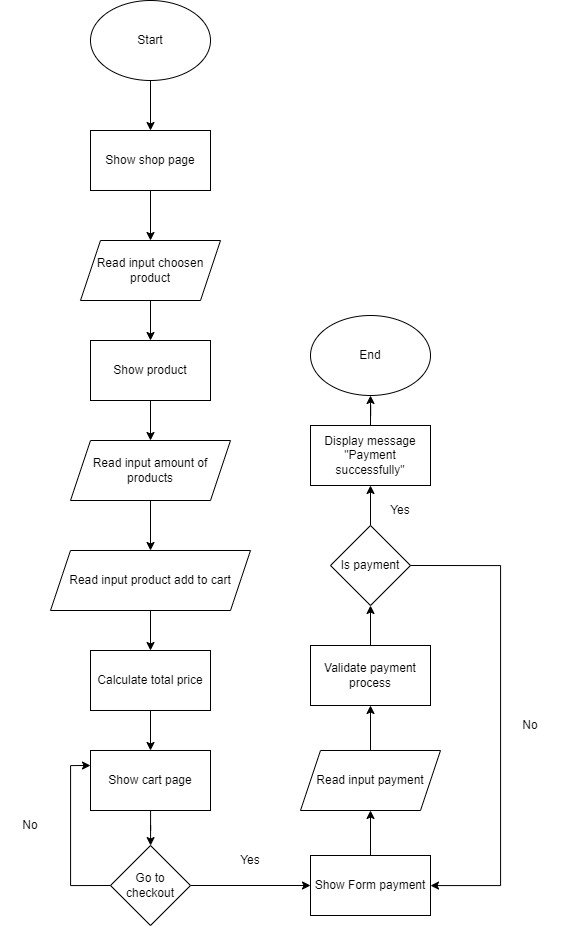

The diagram above was exported from draw.io. Its source (the exported page's mxGraphModel, read from the mxfile embedded in the PNG):
<mxGraphModel dx="1985" dy="882" grid="1" gridSize="10" guides="1" tooltips="1" connect="1" arrows="1" fold="1" page="1" pageScale="1" pageWidth="827" pageHeight="1169" math="0" shadow="0">
  <root>
    <mxCell id="0" />
    <mxCell id="1" parent="0" />
    <mxCell id="ZLlvtuPKdG8usYXQSfwR-1" style="edgeStyle=orthogonalEdgeStyle;rounded=0;orthogonalLoop=1;jettySize=auto;html=1;exitX=0.5;exitY=1;exitDx=0;exitDy=0;" edge="1" parent="1" source="ZLlvtuPKdG8usYXQSfwR-2" target="ZLlvtuPKdG8usYXQSfwR-4">
      <mxGeometry relative="1" as="geometry" />
    </mxCell>
    <mxCell id="ZLlvtuPKdG8usYXQSfwR-2" value="Start" style="ellipse;whiteSpace=wrap;html=1;" vertex="1" parent="1">
      <mxGeometry x="340" y="90" width="120" height="80" as="geometry" />
    </mxCell>
    <mxCell id="ZLlvtuPKdG8usYXQSfwR-3" style="edgeStyle=orthogonalEdgeStyle;rounded=0;orthogonalLoop=1;jettySize=auto;html=1;exitX=0.5;exitY=1;exitDx=0;exitDy=0;" edge="1" parent="1" source="ZLlvtuPKdG8usYXQSfwR-4" target="ZLlvtuPKdG8usYXQSfwR-6">
      <mxGeometry relative="1" as="geometry" />
    </mxCell>
    <mxCell id="ZLlvtuPKdG8usYXQSfwR-4" value="Show shop page" style="rounded=0;whiteSpace=wrap;html=1;" vertex="1" parent="1">
      <mxGeometry x="340" y="220" width="120" height="60" as="geometry" />
    </mxCell>
    <mxCell id="ZLlvtuPKdG8usYXQSfwR-5" style="edgeStyle=orthogonalEdgeStyle;rounded=0;orthogonalLoop=1;jettySize=auto;html=1;exitX=0.5;exitY=1;exitDx=0;exitDy=0;entryX=0.5;entryY=0;entryDx=0;entryDy=0;" edge="1" parent="1" source="ZLlvtuPKdG8usYXQSfwR-6" target="ZLlvtuPKdG8usYXQSfwR-8">
      <mxGeometry relative="1" as="geometry" />
    </mxCell>
    <mxCell id="ZLlvtuPKdG8usYXQSfwR-6" value="Read input choosen product" style="shape=parallelogram;perimeter=parallelogramPerimeter;whiteSpace=wrap;html=1;fixedSize=1;" vertex="1" parent="1">
      <mxGeometry x="330" y="330" width="140" height="60" as="geometry" />
    </mxCell>
    <mxCell id="ZLlvtuPKdG8usYXQSfwR-7" style="edgeStyle=orthogonalEdgeStyle;rounded=0;orthogonalLoop=1;jettySize=auto;html=1;exitX=0.5;exitY=1;exitDx=0;exitDy=0;entryX=0.5;entryY=0;entryDx=0;entryDy=0;" edge="1" parent="1" source="ZLlvtuPKdG8usYXQSfwR-8" target="ZLlvtuPKdG8usYXQSfwR-14">
      <mxGeometry relative="1" as="geometry" />
    </mxCell>
    <mxCell id="ZLlvtuPKdG8usYXQSfwR-8" value="Show product" style="rounded=0;whiteSpace=wrap;html=1;" vertex="1" parent="1">
      <mxGeometry x="340" y="430" width="120" height="60" as="geometry" />
    </mxCell>
    <mxCell id="Zm3aoNb4j65vioA-fX4S-1" style="edgeStyle=orthogonalEdgeStyle;rounded=0;orthogonalLoop=1;jettySize=auto;html=1;exitX=0.5;exitY=1;exitDx=0;exitDy=0;" edge="1" parent="1" source="ZLlvtuPKdG8usYXQSfwR-10" target="ZLlvtuPKdG8usYXQSfwR-16">
      <mxGeometry relative="1" as="geometry" />
    </mxCell>
    <mxCell id="ZLlvtuPKdG8usYXQSfwR-10" value="Read input product add to cart" style="shape=parallelogram;perimeter=parallelogramPerimeter;whiteSpace=wrap;html=1;fixedSize=1;" vertex="1" parent="1">
      <mxGeometry x="300" y="640" width="200" height="60" as="geometry" />
    </mxCell>
    <mxCell id="Zm3aoNb4j65vioA-fX4S-4" value="" style="edgeStyle=orthogonalEdgeStyle;rounded=0;orthogonalLoop=1;jettySize=auto;html=1;" edge="1" parent="1" source="ZLlvtuPKdG8usYXQSfwR-12" target="ZLlvtuPKdG8usYXQSfwR-22">
      <mxGeometry relative="1" as="geometry" />
    </mxCell>
    <mxCell id="ZLlvtuPKdG8usYXQSfwR-12" value="Show cart page" style="rounded=0;whiteSpace=wrap;html=1;" vertex="1" parent="1">
      <mxGeometry x="340" y="840" width="120" height="60" as="geometry" />
    </mxCell>
    <mxCell id="ZLlvtuPKdG8usYXQSfwR-13" style="edgeStyle=orthogonalEdgeStyle;rounded=0;orthogonalLoop=1;jettySize=auto;html=1;exitX=0.5;exitY=1;exitDx=0;exitDy=0;" edge="1" parent="1" source="ZLlvtuPKdG8usYXQSfwR-14" target="ZLlvtuPKdG8usYXQSfwR-10">
      <mxGeometry relative="1" as="geometry" />
    </mxCell>
    <mxCell id="ZLlvtuPKdG8usYXQSfwR-14" value="Read input amount of products" style="shape=parallelogram;perimeter=parallelogramPerimeter;whiteSpace=wrap;html=1;fixedSize=1;" vertex="1" parent="1">
      <mxGeometry x="320" y="530" width="160" height="60" as="geometry" />
    </mxCell>
    <mxCell id="Zm3aoNb4j65vioA-fX4S-2" style="edgeStyle=orthogonalEdgeStyle;rounded=0;orthogonalLoop=1;jettySize=auto;html=1;exitX=0.5;exitY=1;exitDx=0;exitDy=0;entryX=0.5;entryY=0;entryDx=0;entryDy=0;" edge="1" parent="1" source="ZLlvtuPKdG8usYXQSfwR-16" target="ZLlvtuPKdG8usYXQSfwR-12">
      <mxGeometry relative="1" as="geometry" />
    </mxCell>
    <mxCell id="ZLlvtuPKdG8usYXQSfwR-16" value="Calculate total price" style="rounded=0;whiteSpace=wrap;html=1;" vertex="1" parent="1">
      <mxGeometry x="340" y="740" width="120" height="60" as="geometry" />
    </mxCell>
    <mxCell id="ZLlvtuPKdG8usYXQSfwR-19" value="End" style="ellipse;whiteSpace=wrap;html=1;" vertex="1" parent="1">
      <mxGeometry x="560" y="405" width="120" height="80" as="geometry" />
    </mxCell>
    <mxCell id="Zm3aoNb4j65vioA-fX4S-5" style="edgeStyle=orthogonalEdgeStyle;rounded=0;orthogonalLoop=1;jettySize=auto;html=1;exitX=0;exitY=0.5;exitDx=0;exitDy=0;entryX=0;entryY=0.25;entryDx=0;entryDy=0;" edge="1" parent="1" source="ZLlvtuPKdG8usYXQSfwR-22" target="ZLlvtuPKdG8usYXQSfwR-12">
      <mxGeometry relative="1" as="geometry" />
    </mxCell>
    <mxCell id="REIlDZgMw0VcWeQi1tvP-19" style="edgeStyle=orthogonalEdgeStyle;rounded=0;orthogonalLoop=1;jettySize=auto;html=1;exitX=1;exitY=0.5;exitDx=0;exitDy=0;" edge="1" parent="1" source="ZLlvtuPKdG8usYXQSfwR-22" target="REIlDZgMw0VcWeQi1tvP-18">
      <mxGeometry relative="1" as="geometry" />
    </mxCell>
    <mxCell id="ZLlvtuPKdG8usYXQSfwR-22" value="Go to checkout" style="rhombus;whiteSpace=wrap;html=1;" vertex="1" parent="1">
      <mxGeometry x="360" y="935" width="80" height="80" as="geometry" />
    </mxCell>
    <mxCell id="Zm3aoNb4j65vioA-fX4S-6" value="No" style="text;html=1;strokeColor=none;fillColor=none;align=center;verticalAlign=middle;whiteSpace=wrap;rounded=0;" vertex="1" parent="1">
      <mxGeometry x="250" y="900" width="60" height="30" as="geometry" />
    </mxCell>
    <mxCell id="REIlDZgMw0VcWeQi1tvP-9" style="edgeStyle=orthogonalEdgeStyle;rounded=0;orthogonalLoop=1;jettySize=auto;html=1;exitX=0.5;exitY=0;exitDx=0;exitDy=0;entryX=0.5;entryY=1;entryDx=0;entryDy=0;" edge="1" parent="1" source="REIlDZgMw0VcWeQi1tvP-1" target="REIlDZgMw0VcWeQi1tvP-4">
      <mxGeometry relative="1" as="geometry" />
    </mxCell>
    <mxCell id="REIlDZgMw0VcWeQi1tvP-1" value="Read input payment" style="shape=parallelogram;perimeter=parallelogramPerimeter;whiteSpace=wrap;html=1;fixedSize=1;" vertex="1" parent="1">
      <mxGeometry x="550" y="840" width="140" height="60" as="geometry" />
    </mxCell>
    <mxCell id="REIlDZgMw0VcWeQi1tvP-10" style="edgeStyle=orthogonalEdgeStyle;rounded=0;orthogonalLoop=1;jettySize=auto;html=1;exitX=0.5;exitY=0;exitDx=0;exitDy=0;" edge="1" parent="1" source="REIlDZgMw0VcWeQi1tvP-4" target="REIlDZgMw0VcWeQi1tvP-5">
      <mxGeometry relative="1" as="geometry" />
    </mxCell>
    <mxCell id="REIlDZgMw0VcWeQi1tvP-4" value="Validate payment process" style="rounded=0;whiteSpace=wrap;html=1;" vertex="1" parent="1">
      <mxGeometry x="560" y="735" width="120" height="60" as="geometry" />
    </mxCell>
    <mxCell id="REIlDZgMw0VcWeQi1tvP-11" style="edgeStyle=orthogonalEdgeStyle;rounded=0;orthogonalLoop=1;jettySize=auto;html=1;exitX=0.5;exitY=0;exitDx=0;exitDy=0;" edge="1" parent="1" source="REIlDZgMw0VcWeQi1tvP-5" target="REIlDZgMw0VcWeQi1tvP-8">
      <mxGeometry relative="1" as="geometry" />
    </mxCell>
    <mxCell id="REIlDZgMw0VcWeQi1tvP-22" style="edgeStyle=orthogonalEdgeStyle;rounded=0;orthogonalLoop=1;jettySize=auto;html=1;exitX=1;exitY=0.5;exitDx=0;exitDy=0;" edge="1" parent="1" source="REIlDZgMw0VcWeQi1tvP-5" target="REIlDZgMw0VcWeQi1tvP-18">
      <mxGeometry relative="1" as="geometry">
        <mxPoint x="690" y="980" as="targetPoint" />
        <Array as="points">
          <mxPoint x="750" y="655" />
          <mxPoint x="750" y="975" />
        </Array>
      </mxGeometry>
    </mxCell>
    <mxCell id="REIlDZgMw0VcWeQi1tvP-5" value="Is payment" style="rhombus;whiteSpace=wrap;html=1;" vertex="1" parent="1">
      <mxGeometry x="580" y="615" width="80" height="80" as="geometry" />
    </mxCell>
    <mxCell id="REIlDZgMw0VcWeQi1tvP-13" style="edgeStyle=orthogonalEdgeStyle;rounded=0;orthogonalLoop=1;jettySize=auto;html=1;exitX=0.5;exitY=0;exitDx=0;exitDy=0;" edge="1" parent="1" source="REIlDZgMw0VcWeQi1tvP-8" target="ZLlvtuPKdG8usYXQSfwR-19">
      <mxGeometry relative="1" as="geometry" />
    </mxCell>
    <mxCell id="REIlDZgMw0VcWeQi1tvP-8" value="Display message &quot;Payment successfully&quot;" style="rounded=0;whiteSpace=wrap;html=1;" vertex="1" parent="1">
      <mxGeometry x="560" y="515" width="120" height="60" as="geometry" />
    </mxCell>
    <mxCell id="REIlDZgMw0VcWeQi1tvP-15" value="Yes" style="text;html=1;strokeColor=none;fillColor=none;align=center;verticalAlign=middle;whiteSpace=wrap;rounded=0;" vertex="1" parent="1">
      <mxGeometry x="620" y="585" width="60" height="30" as="geometry" />
    </mxCell>
    <mxCell id="REIlDZgMw0VcWeQi1tvP-16" value="No" style="text;html=1;strokeColor=none;fillColor=none;align=center;verticalAlign=middle;whiteSpace=wrap;rounded=0;" vertex="1" parent="1">
      <mxGeometry x="750" y="800" width="60" height="30" as="geometry" />
    </mxCell>
    <mxCell id="REIlDZgMw0VcWeQi1tvP-20" style="edgeStyle=orthogonalEdgeStyle;rounded=0;orthogonalLoop=1;jettySize=auto;html=1;exitX=0.5;exitY=0;exitDx=0;exitDy=0;entryX=0.5;entryY=1;entryDx=0;entryDy=0;" edge="1" parent="1" source="REIlDZgMw0VcWeQi1tvP-18" target="REIlDZgMw0VcWeQi1tvP-1">
      <mxGeometry relative="1" as="geometry" />
    </mxCell>
    <mxCell id="REIlDZgMw0VcWeQi1tvP-18" value="Show Form payment" style="rounded=0;whiteSpace=wrap;html=1;" vertex="1" parent="1">
      <mxGeometry x="560" y="945" width="120" height="60" as="geometry" />
    </mxCell>
    <mxCell id="REIlDZgMw0VcWeQi1tvP-21" value="Yes" style="text;html=1;strokeColor=none;fillColor=none;align=center;verticalAlign=middle;whiteSpace=wrap;rounded=0;" vertex="1" parent="1">
      <mxGeometry x="470" y="935" width="60" height="30" as="geometry" />
    </mxCell>
  </root>
</mxGraphModel>